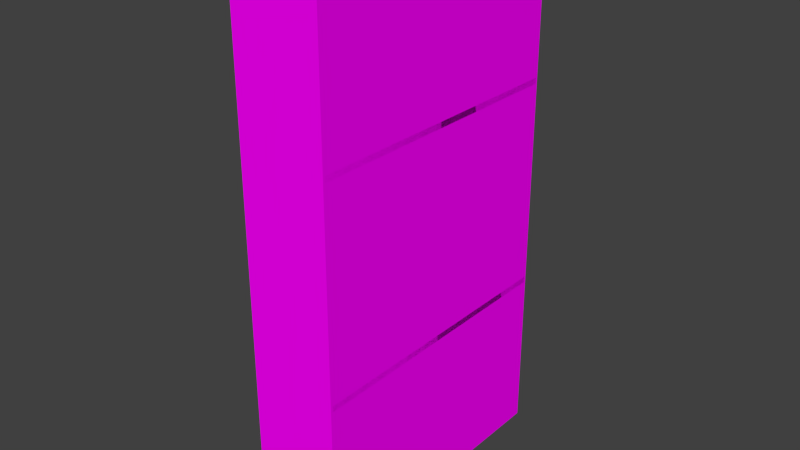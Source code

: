 # Source: drawer_basic.blend  (saved by Blender 2.75.0; exported with 4.5.12 LTS)
import bpy
from mathutils import Matrix  # noqa: F401  (used for matrix-valued properties, if any)

bpy.ops.wm.read_factory_settings(use_empty=True)
scene = bpy.context.scene
scene.name = 'Scene'

# ---- collections
col_collection_1 = bpy.data.collections.new('Collection 1'); scene.collection.children.link(col_collection_1)

# ---- images (referenced by path relative to the original .blend; pixels are not part of the script)
import os
ASSET_DIR = os.environ.get("B2B_ASSET_DIR", "")  # directory of the original .blend (textures are referenced by path, not embedded)
HERE = os.path.dirname(os.path.abspath(__file__))  # packed textures are extracted next to this script under _unpacked/

def load_image(name, relpath, width, height, colorspace="sRGB"):
    """Load a texture the original file referenced (path relative to the .blend, or extracted next to this script)."""
    p = next((c for c in (os.path.join(HERE, relpath), os.path.join(ASSET_DIR, relpath)) if relpath and os.path.exists(c)), "")
    if p:
        img = bpy.data.images.load(p, check_existing=True)
        img.name = name
    else:  # same state as the original file: an image datablock whose file is absent (Cycles renders it pink)
        img = bpy.data.images.new(name, width, height)
        img.source = "FILE"
        img.filepath = "//" + (relpath or name)
    img.colorspace_settings.name = colorspace
    return img
img_doorleft_dont_look_png = load_image('doorleft DONT LOOK.png', 'doorleft DONT LOOK.png', 1024, 1024, 'sRGB')
img_doorright_dont_look_png = load_image('doorright DONT LOOK.png', 'doorright DONT LOOK.png', 1024, 1024, 'sRGB')
img_lockertexture_jpg = load_image('lockertexture.jpg', 'lockertexture.jpg', 1024, 1024, 'sRGB')

# ---- materials (node trees are filled in below, after node groups)
mat_drawerleft = bpy.data.materials.new('drawerleft')
mat_drawerleft.alpha_threshold = 0.0
mat_drawerleft.roughness = 0.5
mat_drawerright = bpy.data.materials.new('drawerright')
mat_drawerright.alpha_threshold = 0.0
mat_drawerright.roughness = 0.5
mat_material = bpy.data.materials.new('Material')
mat_material.alpha_threshold = 0.0
mat_material.roughness = 0.5

# ---- material node trees
mat_drawerleft.use_nodes = True; mat_drawerleft.node_tree.nodes.clear()
_N = mat_drawerleft.node_tree.nodes; _L = mat_drawerleft.node_tree.links
n0 = _N.new('ShaderNodeOutputMaterial'); n0.name = 'Material Output'; n0.location = (300, 300)
n1 = _N.new('ShaderNodeBsdfDiffuse'); n1.name = 'Diffuse BSDF'; n1.location = (10, 300)
n2 = _N.new('ShaderNodeTexImage'); n2.name = 'Image Texture'; n2.location = (-180, 300)
n2.width = 140
n2.image = img_doorleft_dont_look_png
_L.new(n1.outputs[0], n0.inputs[0])
_L.new(n2.outputs[0], n1.inputs[0])
n0.is_active_output = True
mat_drawerright.use_nodes = True; mat_drawerright.node_tree.nodes.clear()
_N = mat_drawerright.node_tree.nodes; _L = mat_drawerright.node_tree.links
n0 = _N.new('ShaderNodeOutputMaterial'); n0.name = 'Material Output'; n0.location = (300, 300)
n1 = _N.new('ShaderNodeBsdfDiffuse'); n1.name = 'Diffuse BSDF'; n1.location = (10, 300)
n2 = _N.new('ShaderNodeTexImage'); n2.name = 'Image Texture'; n2.location = (-180, 300)
n2.width = 140
n2.image = img_doorright_dont_look_png
_L.new(n1.outputs[0], n0.inputs[0])
_L.new(n2.outputs[0], n1.inputs[0])
n0.is_active_output = True
mat_material.use_nodes = True; mat_material.node_tree.nodes.clear()
_N = mat_material.node_tree.nodes; _L = mat_material.node_tree.links
n0 = _N.new('ShaderNodeOutputMaterial'); n0.name = 'Material Output'; n0.location = (300, 300)
n1 = _N.new('ShaderNodeBsdfDiffuse'); n1.name = 'Diffuse BSDF'; n1.location = (10, 300)
n2 = _N.new('ShaderNodeTexImage'); n2.name = 'Image Texture'; n2.location = (-180, 300)
n2.width = 140
n2.image = img_lockertexture_jpg
_L.new(n1.outputs[0], n0.inputs[0])
_L.new(n2.outputs[0], n1.inputs[0])
n0.is_active_output = True

# ---- world
world_world = bpy.data.worlds.new('World'); scene.world = world_world
world_world.color = (0.05088, 0.05088, 0.05088)
world_world.use_sun_shadow = False
world_world.sun_shadow_jitter_overblur = 0.0
world_world.cycles.sampling_method = 'MANUAL'
world_world.cycles.sample_map_resolution = 256

# ---- meshes
me_cube_002 = bpy.data.meshes.new('Cube.002')
me_cube_002.from_pydata([(2.384e-07, 0.6858, 0.0), (-1.192e-07, 0.6858, 11.11), (1.192e-07, 2.98e-08, 0.0), (-2.384e-07, -8.941e-08, 11.11), (-1.192e-07, 0.6858, 10.22), (-2.384e-07, -8.941e-08, 10.22), (-1.192e-07, 0.6858, 10.01), (-2.384e-07, -8.941e-08, 10.01), (-1.192e-07, 0.6858, 9.811), (-2.384e-07, -8.941e-08, 9.811), (-1.192e-07, 0.6858, 9.621), (-2.384e-07, -8.941e-08, 9.621), (-1.192e-07, 0.6858, 9.445), (-2.384e-07, -8.941e-08, 9.445), (-1.192e-07, 0.6858, 9.223), (-2.384e-07, -8.941e-08, 9.223), (-1.192e-07, 0.6858, 9.033), (-2.384e-07, -8.941e-08, 9.033), (2.384e-07, 0.5506, 4.768e-07), (-1.192e-07, 0.5506, 11.11), (1.192e-07, 0.1315, 4.768e-07), (-2.384e-07, 0.1315, 11.11), (2.384e-07, 0.6858, 1.377), (0.0, 2.98e-08, 1.377), (2.384e-07, 0.6858, 1.614), (0.0, 2.98e-08, 1.614), (2.384e-07, 0.6858, 1.821), (0.0, 2.98e-08, 1.821), (2.384e-07, 0.6858, 2.029), (0.0, 2.98e-08, 2.029), (2.384e-07, 0.6858, 2.236), (0.0, 2.98e-08, 2.236), (2.384e-07, 0.6858, 2.474), (0.0, 2.98e-08, 2.474), (2.384e-07, 0.6858, 2.705), (0.0, 2.98e-08, 2.705), (0.1333, 0.6858, 0.0), (0.1333, 0.6858, 11.11), (0.1333, 2.98e-08, 0.0), (0.1333, -8.941e-08, 11.11), (0.1333, 0.6858, 10.22), (0.1333, -8.941e-08, 10.22), (0.1333, 0.6858, 10.01), (0.1333, -8.941e-08, 10.01), (0.1333, 0.6858, 9.811), (0.1333, -8.941e-08, 9.811), (0.1333, 0.6858, 9.621), (0.1333, -8.941e-08, 9.621), (0.1333, 0.6858, 9.445), (0.1333, -8.941e-08, 9.445), (0.1333, 0.6858, 9.223), (0.1333, -8.941e-08, 9.223), (0.1333, 0.6858, 9.033), (0.1333, -8.941e-08, 9.033), (0.1333, 0.5506, 4.768e-07), (0.1333, 0.5506, 11.11), (0.1333, 0.1315, 4.768e-07), (0.1333, 0.1315, 11.11), (0.1333, 0.6858, 1.377), (0.1333, 2.98e-08, 1.377), (0.1333, 0.6858, 1.614), (0.1333, 2.98e-08, 1.614), (0.1333, 0.6858, 1.821), (0.1333, 2.98e-08, 1.821), (0.1333, 0.6858, 2.029), (0.1333, 2.98e-08, 2.029), (0.1333, 0.6858, 2.236), (0.1333, 2.98e-08, 2.236), (0.1333, 0.6858, 2.474), (0.1333, 2.98e-08, 2.474), (0.1333, 0.6858, 2.705), (0.1333, 2.98e-08, 2.705), (0.1333, 0.6673, 0.07687), (0.1333, 0.6673, 11.04), (0.1333, 0.01853, 0.07687), (0.1333, 0.01853, 11.04), (0.1333, 0.6673, 9.981), (0.1333, 0.01853, 9.981), (0.1333, 0.6673, 9.784), (0.1333, 0.01853, 9.784), (0.1333, 0.6673, 9.593), (0.1333, 0.01853, 9.593), (0.1333, 0.6673, 9.412), (0.1333, 0.01853, 9.412), (0.1333, 0.6673, 9.246), (0.1333, 0.01853, 9.246), (0.1333, 0.6673, 9.036), (0.1333, 0.01853, 9.036), (0.1333, 0.6673, 8.857), (0.1333, 0.01853, 8.857), (0.1333, 0.5393, 0.07687), (0.1333, 0.5393, 11.04), (0.1333, 0.1429, 0.07687), (0.1333, 0.1429, 11.04), (0.1333, 0.6673, 1.615), (0.1333, 0.01853, 1.615), (0.1333, 0.6673, 1.839), (0.1333, 0.01853, 1.839), (0.1333, 0.6673, 2.035), (0.1333, 0.01853, 2.035), (0.1333, 0.6673, 2.231), (0.1333, 0.01853, 2.231), (0.1333, 0.6673, 2.427), (0.1333, 0.01853, 2.427), (0.1333, 0.6673, 2.652), (0.1333, 0.01853, 2.652), (0.1333, 0.6673, 2.871), (0.1333, 0.01853, 2.871), (1.192e-07, 0.6858, 5.489), (-1.192e-07, -2.98e-08, 5.489), (0.1333, 0.6858, 5.489), (0.1333, -2.98e-08, 5.489), (0.1333, 0.6673, 5.504), (0.1333, 0.01853, 5.504), (1.192e-07, 0.6858, 5.135), (-1.192e-07, -2.98e-08, 5.135), (0.1333, 0.6858, 5.135), (0.1333, -2.98e-08, 5.135), (0.1333, 0.6673, 5.169), (0.1333, 0.01853, 5.169)], [], [(19, 21, 57, 55), (10, 8, 44, 46), (2, 20, 56, 38), (22, 24, 60, 58), (12, 10, 46, 48), (26, 28, 64, 62), (21, 3, 39, 57), (30, 32, 68, 66), (18, 0, 36, 54), (14, 12, 48, 50), (4, 1, 37, 40), (1, 19, 55, 37), (16, 14, 50, 52), (6, 4, 40, 42), (108, 16, 52, 110), (0, 22, 58, 36), (24, 26, 62, 60), (28, 30, 66, 64), (32, 34, 70, 68), (20, 18, 54, 56), (8, 6, 42, 44), (54, 36, 72, 90), (63, 61, 97, 99), (52, 50, 86, 88), (40, 37, 73, 76), (62, 64, 100, 98), (51, 53, 89, 87), (37, 55, 91, 73), (65, 63, 99, 101), (110, 52, 88, 112), (39, 41, 77, 75), (64, 66, 102, 100), (117, 71, 107, 119), (42, 40, 76, 78), (67, 65, 101, 103), (56, 54, 90, 92), (41, 43, 79, 77), (66, 68, 104, 102), (55, 57, 93, 91), (44, 42, 78, 80), (69, 67, 103, 105), (38, 56, 92, 74), (43, 45, 81, 79), (68, 70, 106, 104), (57, 39, 75, 93), (46, 44, 80, 82), (71, 69, 105, 107), (36, 58, 94, 72), (45, 47, 83, 81), (59, 38, 74, 95), (48, 46, 82, 84), (58, 60, 96, 94), (47, 49, 85, 83), (61, 59, 95, 97), (50, 48, 84, 86), (60, 62, 98, 96), (49, 51, 87, 85), (53, 111, 113, 89), (116, 110, 112, 118), (114, 108, 110, 116), (34, 114, 116, 70), (70, 116, 118, 106), (111, 117, 119, 113), (3, 5, 7, 9, 11, 13, 15, 17, 109, 115, 35, 33, 31, 29, 27, 25, 23, 2, 38, 59, 61, 63, 65, 67, 69, 71, 117, 111, 53, 51, 49, 47, 45, 43, 41, 39), (0, 18, 20, 2, 23, 25, 27, 29, 31, 33, 35, 115, 109, 17, 15, 13, 11, 9, 7, 5, 3, 21, 19, 1, 4, 6, 8, 10, 12, 14, 16, 108, 114, 34, 32, 30, 28, 26, 24, 22)])
me_cube_002.polygons.foreach_set('material_index', [1, 1, 1, 1, 1, 1, 1, 1, 1, 1, 1, 1, 1, 1, 1, 1, 1, 1, 1, 1, 1, 1, 1, 1, 1, 1, 1, 1, 1, 1, 1, 1, 1, 1, 1, 1, 1, 1, 1, 1, 1, 1, 1, 1, 1, 1, 1, 1, 1, 1, 1, 1, 1, 1, 1, 1, 1, 1, 1, 1, 1, 1, 1, 1, 1])
_k = {(0, 18): 1.0, (1, 4): 1.0, (1, 19): 1.0, (3, 5): 1.0, (4, 6): 1.0, (5, 7): 1.0, (6, 8): 1.0, (7, 9): 1.0, (8, 10): 1.0, (9, 11): 1.0, (10, 12): 1.0, (11, 13): 1.0, (12, 14): 1.0, (13, 15): 1.0, (14, 16): 1.0, (15, 17): 1.0, (16, 108): 1.0, (17, 109): 1.0, (18, 20): 1.0, (19, 21): 1.0, (2, 20): 1.0, (3, 21): 1.0, (0, 22): 1.0, (2, 23): 1.0, (22, 24): 1.0, (23, 25): 1.0, (24, 26): 1.0, (25, 27): 1.0, (26, 28): 1.0, (27, 29): 1.0, (28, 30): 1.0, (29, 31): 1.0, (30, 32): 1.0, (31, 33): 1.0, (32, 34): 1.0, (33, 35): 1.0, (36, 54): 1.0, (37, 40): 1.0, (37, 55): 1.0, (39, 41): 1.0, (40, 42): 1.0, (41, 43): 1.0, (42, 44): 1.0, (43, 45): 1.0, (44, 46): 1.0, (45, 47): 1.0, (46, 48): 1.0, (47, 49): 1.0, (48, 50): 1.0, (49, 51): 1.0, (50, 52): 1.0, (51, 53): 1.0, (52, 110): 1.0, (53, 111): 1.0, (54, 56): 1.0, (55, 57): 1.0, (38, 56): 1.0, (39, 57): 1.0, (36, 58): 1.0, (38, 59): 1.0, (58, 60): 1.0, (59, 61): 1.0, (60, 62): 1.0, (61, 63): 1.0, (62, 64): 1.0, (63, 65): 1.0, (64, 66): 1.0, (65, 67): 1.0, (66, 68): 1.0, (67, 69): 1.0, (68, 70): 1.0, (69, 71): 1.0, (72, 90): 1.0, (73, 76): 1.0, (73, 91): 1.0, (75, 77): 1.0, (76, 78): 1.0, (77, 79): 1.0, (78, 80): 1.0, (79, 81): 1.0, (80, 82): 1.0, (81, 83): 1.0, (82, 84): 1.0, (83, 85): 1.0, (84, 86): 1.0, (85, 87): 1.0, (86, 88): 1.0, (87, 89): 1.0, (88, 112): 1.0, (89, 113): 1.0, (90, 92): 1.0, (91, 93): 1.0, (74, 92): 1.0, (75, 93): 1.0, (72, 94): 1.0, (74, 95): 1.0, (94, 96): 1.0, (95, 97): 1.0, (96, 98): 1.0, (97, 99): 1.0, (98, 100): 1.0, (99, 101): 1.0, (100, 102): 1.0, (101, 103): 1.0, (102, 104): 1.0, (103, 105): 1.0, (104, 106): 1.0, (105, 107): 1.0, (108, 114): 1.0, (109, 115): 1.0, (110, 116): 1.0, (111, 117): 1.0, (112, 118): 1.0, (113, 119): 1.0, (34, 114): 1.0, (35, 115): 1.0, (70, 116): 1.0, (71, 117): 1.0, (106, 118): 1.0, (107, 119): 1.0}
me_cube_002.attributes.new('crease_edge', 'FLOAT', 'EDGE').data.foreach_set('value', [_k.get((min(e.vertices), max(e.vertices)), 0.0) for e in me_cube_002.edges])
_uv = me_cube_002.uv_layers.new(name='UVMap')
_uv.uv.foreach_set('vector', [1.0, 0.01843, 1.0, 0.02783, 0.9248, 0.02783, 0.9248, 0.01843, 0.8495, 0.2159, 0.8495, 0.2202, 0.7743, 0.2202, 0.7743, 0.2159, 1.0, 0.0, 1.0, 0.002952, 0.9248, 0.002952, 0.9248, 9.748e-10, 0.8495, 0.03091, 0.8495, 0.03623, 0.7743, 0.03623, 0.7743, 0.03091, 0.8495, 0.212, 0.8495, 0.2159, 0.7743, 0.2159, 0.7743, 0.212, 0.8495, 0.04087, 0.8495, 0.04553, 0.7743, 0.04553, 0.7743, 0.04087, 1.0, 0.02783, 1.0, 0.03079, 0.9248, 0.03079, 0.9248, 0.02783, 0.8495, 0.05019, 0.8495, 0.05552, 0.7743, 0.05552, 0.7743, 0.05019, 1.0, 0.01236, 1.0, 0.01539, 0.9248, 0.01539, 0.9248, 0.01236, 0.8495, 0.207, 0.8495, 0.212, 0.7743, 0.212, 0.7743, 0.207, 0.8495, 0.2294, 0.8495, 0.2493, 0.7743, 0.2493, 0.7743, 0.2294, 1.0, 0.01539, 1.0, 0.01843, 0.9248, 0.01843, 0.9248, 0.01539, 0.8495, 0.2027, 0.8495, 0.207, 0.7743, 0.207, 0.7743, 0.2027, 0.8495, 0.2247, 0.8495, 0.2294, 0.7743, 0.2294, 0.7743, 0.2247, 0.8495, 0.1232, 0.8495, 0.2027, 0.7743, 0.2027, 0.7743, 0.1232, 0.8495, 6.689e-10, 0.8495, 0.03091, 0.7743, 0.03091, 0.7743, 0.0, 0.8495, 0.03623, 0.8495, 0.04087, 0.7743, 0.04087, 0.7743, 0.03623, 0.8495, 0.04553, 0.8495, 0.05019, 0.7743, 0.05019, 0.7743, 0.04553, 0.8495, 0.05552, 0.8495, 0.06071, 0.7743, 0.06071, 0.7743, 0.05552, 1.0, 0.002952, 1.0, 0.01236, 0.9248, 0.01236, 0.9248, 0.002952, 0.8495, 0.2202, 0.8495, 0.2247, 0.7743, 0.2247, 0.7743, 0.2202, 0.6979, 7.358e-09, 0.7743, 0.0, 0.7638, 0.001725, 0.6916, 0.001725, 0.3871, 0.04087, 0.3871, 0.03623, 0.3976, 0.04127, 0.3976, 0.04566, 0.7743, 0.2027, 0.7743, 0.207, 0.7638, 0.2028, 0.7638, 0.1988, 0.7743, 0.2294, 0.7743, 0.2493, 0.7638, 0.2478, 0.7638, 0.224, 0.7743, 0.04087, 0.7743, 0.04553, 0.7638, 0.05007, 0.7638, 0.04566, 0.3871, 0.207, 0.3871, 0.2027, 0.3976, 0.1988, 0.3976, 0.2028, 0.7743, 0.2493, 0.6979, 0.2493, 0.6916, 0.2478, 0.7638, 0.2478, 0.3871, 0.04553, 0.3871, 0.04087, 0.3976, 0.04566, 0.3976, 0.05007, 0.7743, 0.1232, 0.7743, 0.2027, 0.7638, 0.1988, 0.7638, 0.1235, 0.3871, 0.2493, 0.3871, 0.2294, 0.3976, 0.224, 0.3976, 0.2478, 0.7743, 0.04553, 0.7743, 0.05019, 0.7638, 0.05448, 0.7638, 0.05007, 0.3871, 0.1152, 0.3871, 0.06071, 0.3976, 0.06443, 0.3976, 0.116, 0.7743, 0.2247, 0.7743, 0.2294, 0.7638, 0.224, 0.7638, 0.2196, 0.3871, 0.05019, 0.3871, 0.04553, 0.3976, 0.05007, 0.3976, 0.05448, 0.4614, 1.204e-08, 0.6979, 7.358e-09, 0.6916, 0.001725, 0.4678, 0.001725, 0.3871, 0.2294, 0.3871, 0.2247, 0.3976, 0.2196, 0.3976, 0.224, 0.7743, 0.05019, 0.7743, 0.05552, 0.7638, 0.05952, 0.7638, 0.05448, 0.6979, 0.2493, 0.4614, 0.2493, 0.4678, 0.2478, 0.6916, 0.2478, 0.7743, 0.2202, 0.7743, 0.2247, 0.7638, 0.2196, 0.7638, 0.2153, 0.3871, 0.05552, 0.3871, 0.05019, 0.3976, 0.05448, 0.3976, 0.05952, 0.3871, 1.338e-09, 0.4614, 1.204e-08, 0.4678, 0.001725, 0.3976, 0.001725, 0.3871, 0.2247, 0.3871, 0.2202, 0.3976, 0.2153, 0.3976, 0.2196, 0.7743, 0.05552, 0.7743, 0.06071, 0.7638, 0.06443, 0.7638, 0.05952, 0.4614, 0.2493, 0.3871, 0.2493, 0.3976, 0.2478, 0.4678, 0.2478, 0.7743, 0.2159, 0.7743, 0.2202, 0.7638, 0.2153, 0.7638, 0.2112, 0.3871, 0.06071, 0.3871, 0.05552, 0.3976, 0.05952, 0.3976, 0.06443, 0.7743, 0.0, 0.7743, 0.03091, 0.7638, 0.03624, 0.7638, 0.001725, 0.3871, 0.2202, 0.3871, 0.2159, 0.3976, 0.2112, 0.3976, 0.2153, 0.3871, 0.03091, 0.3871, 1.338e-09, 0.3976, 0.001725, 0.3976, 0.03624, 0.7743, 0.212, 0.7743, 0.2159, 0.7638, 0.2112, 0.7638, 0.2075, 0.7743, 0.03091, 0.7743, 0.03623, 0.7638, 0.04127, 0.7638, 0.03624, 0.3871, 0.2159, 0.3871, 0.212, 0.3976, 0.2075, 0.3976, 0.2112, 0.3871, 0.03623, 0.3871, 0.03091, 0.3976, 0.03624, 0.3976, 0.04127, 0.7743, 0.207, 0.7743, 0.212, 0.7638, 0.2075, 0.7638, 0.2028, 0.7743, 0.03623, 0.7743, 0.04087, 0.7638, 0.04566, 0.7638, 0.04127, 0.3871, 0.212, 0.3871, 0.207, 0.3976, 0.2028, 0.3976, 0.2075, 0.3871, 0.2027, 0.3871, 0.1232, 0.3976, 0.1235, 0.3976, 0.1988, 0.7743, 0.1152, 0.7743, 0.1232, 0.7638, 0.1235, 0.7638, 0.116, 0.8495, 0.1152, 0.8495, 0.1232, 0.7743, 0.1232, 0.7743, 0.1152, 0.8495, 0.06071, 0.8495, 0.1152, 0.7743, 0.1152, 0.7743, 0.06071, 0.7743, 0.06071, 0.7743, 0.1152, 0.7638, 0.116, 0.7638, 0.06443, 0.3871, 0.1232, 0.3871, 0.1152, 0.3976, 0.116, 0.3976, 0.1235, 0.8495, 0.2493, 0.8495, 0.2294, 0.8495, 0.2247, 0.8495, 0.2202, 0.8495, 0.2159, 0.8495, 0.212, 0.8495, 0.207, 0.8495, 0.2027, 0.8495, 0.1232, 0.8495, 0.1152, 0.8495, 0.06071, 0.8495, 0.05552, 0.8495, 0.05019, 0.8495, 0.04553, 0.8495, 0.04087, 0.8495, 0.03623, 0.8495, 0.03091, 0.8495, 0.0, 0.9248, 0.0, 0.9248, 0.03091, 0.9248, 0.03623, 0.9248, 0.04087, 0.9248, 0.04553, 0.9248, 0.05019, 0.9248, 0.05552, 0.9248, 0.06071, 0.9248, 0.1152, 0.9248, 0.1232, 0.9248, 0.2027, 0.9248, 0.207, 0.9248, 0.212, 0.9248, 0.2159, 0.9248, 0.2202, 0.9248, 0.2247, 0.9248, 0.2294, 0.9248, 0.2493, 0.007786, 4.989e-05, 0.2035, 5.415e-05, 0.8096, 6.72e-05, 0.9999, 7.123e-05, 0.9992, 0.124, 0.9991, 0.1454, 0.999, 0.164, 0.9989, 0.1827, 0.9988, 0.2014, 0.9987, 0.2227, 0.9985, 0.2436, 0.9973, 0.4623, 0.9972, 0.4942, 0.9954, 0.8133, 0.9953, 0.8304, 0.9952, 0.8503, 0.9951, 0.8661, 0.995, 0.8833, 0.9949, 0.9015, 0.9948, 0.9203, 0.9944, 0.9999, 0.8041, 0.9999, 0.198, 0.9999, 0.00226, 0.9999, 0.0027, 0.9202, 0.002804, 0.9015, 0.002904, 0.8833, 0.002999, 0.8661, 0.003086, 0.8503, 0.003196, 0.8303, 0.00329, 0.8133, 0.00505, 0.4942, 0.005226, 0.4623, 0.006435, 0.2436, 0.006551, 0.2227, 0.006669, 0.2014, 0.006773, 0.1827, 0.006876, 0.164, 0.00698, 0.1454, 0.007098, 0.124])
me_cube_002.materials.append(mat_drawerleft)
me_cube_002.materials.append(mat_drawerright)
me_cube_002.use_remesh_preserve_volume = False
me_cube_002.use_remesh_preserve_attributes = False
me_cube_002.use_mirror_vertex_groups = False
me_cube_002.update()
me_cube_003 = bpy.data.meshes.new('Cube.003')
me_cube_003.from_pydata([(0.0, 0.0, 0.0), (-3.576e-07, -2.98e-07, 11.11), (-1.192e-07, -0.6858, 0.0), (-4.768e-07, -0.6858, 11.11), (-3.576e-07, -2.98e-07, 10.22), (-4.768e-07, -0.6858, 10.22), (-3.576e-07, -2.98e-07, 10.01), (-4.768e-07, -0.6858, 10.01), (-3.576e-07, -2.98e-07, 9.811), (-4.768e-07, -0.6858, 9.811), (-3.576e-07, -2.98e-07, 9.621), (-4.768e-07, -0.6858, 9.621), (-3.576e-07, -2.98e-07, 9.445), (-4.768e-07, -0.6858, 9.445), (-3.576e-07, -2.98e-07, 9.223), (-4.768e-07, -0.6858, 9.223), (-3.576e-07, -2.98e-07, 9.033), (-4.768e-07, -0.6858, 9.033), (0.0, -0.1353, 3.874e-07), (-3.576e-07, -0.1353, 11.11), (-1.192e-07, -0.5543, 3.874e-07), (-4.768e-07, -0.5543, 11.11), (0.0, -5.96e-08, 1.377), (-2.384e-07, -0.6858, 1.377), (0.0, -5.96e-08, 1.614), (-2.384e-07, -0.6858, 1.614), (0.0, -5.96e-08, 1.821), (-2.384e-07, -0.6858, 1.821), (0.0, -5.96e-08, 2.029), (-2.384e-07, -0.6858, 2.029), (0.0, -5.96e-08, 2.236), (-2.384e-07, -0.6858, 2.236), (0.0, -5.96e-08, 2.474), (-2.384e-07, -0.6858, 2.474), (0.0, -5.96e-08, 2.705), (-2.384e-07, -0.6858, 2.705), (0.1333, 0.0, 0.0), (0.1333, -2.98e-07, 11.11), (0.1333, -0.6858, 0.0), (0.1333, -0.6858, 11.11), (0.1333, -2.98e-07, 10.22), (0.1333, -0.6858, 10.22), (0.1333, -2.98e-07, 10.01), (0.1333, -0.6858, 10.01), (0.1333, -2.98e-07, 9.811), (0.1333, -0.6858, 9.811), (0.1333, -2.98e-07, 9.621), (0.1333, -0.6858, 9.621), (0.1333, -2.98e-07, 9.445), (0.1333, -0.6858, 9.445), (0.1333, -2.98e-07, 9.223), (0.1333, -0.6858, 9.223), (0.1333, -2.98e-07, 9.033), (0.1333, -0.6858, 9.033), (0.1333, -0.1353, 3.874e-07), (0.1333, -0.1353, 11.11), (0.1333, -0.5543, 3.874e-07), (0.1333, -0.5543, 11.11), (0.1333, -5.96e-08, 1.377), (0.1333, -0.6858, 1.377), (0.1333, -5.96e-08, 1.614), (0.1333, -0.6858, 1.614), (0.1333, -5.96e-08, 1.821), (0.1333, -0.6858, 1.821), (0.1333, -5.96e-08, 2.029), (0.1333, -0.6858, 2.029), (0.1333, -5.96e-08, 2.236), (0.1333, -0.6858, 2.236), (0.1333, -5.96e-08, 2.474), (0.1333, -0.6858, 2.474), (0.1333, -5.96e-08, 2.705), (0.1333, -0.6858, 2.705), (0.1333, -0.01855, 0.07687), (0.1333, -0.01855, 11.04), (0.1333, -0.6673, 0.07687), (0.1333, -0.6673, 11.04), (0.1333, -0.01855, 9.981), (0.1333, -0.6673, 9.981), (0.1333, -0.01855, 9.784), (0.1333, -0.6673, 9.784), (0.1333, -0.01855, 9.593), (0.1333, -0.6673, 9.593), (0.1333, -0.01855, 9.412), (0.1333, -0.6673, 9.412), (0.1333, -0.01855, 9.246), (0.1333, -0.6673, 9.246), (0.1333, -0.01855, 9.036), (0.1333, -0.6673, 9.036), (0.1333, -0.01855, 8.857), (0.1333, -0.6673, 8.857), (0.1333, -0.1465, 0.07687), (0.1333, -0.1465, 11.04), (0.1333, -0.5429, 0.07687), (0.1333, -0.5429, 11.04), (0.1333, -0.01855, 1.615), (0.1333, -0.6673, 1.615), (0.1333, -0.01855, 1.839), (0.1333, -0.6673, 1.839), (0.1333, -0.01855, 2.035), (0.1333, -0.6673, 2.035), (0.1333, -0.01855, 2.231), (0.1333, -0.6673, 2.231), (0.1333, -0.01855, 2.427), (0.1333, -0.6673, 2.427), (0.1333, -0.01855, 2.652), (0.1333, -0.6673, 2.652), (0.1333, -0.01855, 2.871), (0.1333, -0.6673, 2.871), (-1.192e-07, -1.788e-07, 5.489), (-3.576e-07, -0.6858, 5.489), (0.1333, -1.788e-07, 5.489), (0.1333, -0.6858, 5.489), (0.1333, -0.01855, 5.504), (0.1333, -0.6673, 5.504), (-1.192e-07, -1.788e-07, 5.135), (-3.576e-07, -0.6858, 5.135), (0.1333, -1.788e-07, 5.135), (0.1333, -0.6858, 5.135), (0.1333, -0.01855, 5.169), (0.1333, -0.6673, 5.169)], [], [(19, 21, 57, 55), (10, 8, 44, 46), (2, 20, 56, 38), (22, 24, 60, 58), (12, 10, 46, 48), (26, 28, 64, 62), (21, 3, 39, 57), (30, 32, 68, 66), (18, 0, 36, 54), (14, 12, 48, 50), (4, 1, 37, 40), (1, 19, 55, 37), (16, 14, 50, 52), (6, 4, 40, 42), (108, 16, 52, 110), (0, 22, 58, 36), (24, 26, 62, 60), (28, 30, 66, 64), (32, 34, 70, 68), (20, 18, 54, 56), (8, 6, 42, 44), (54, 36, 72, 90), (63, 61, 97, 99), (52, 50, 86, 88), (40, 37, 73, 76), (62, 64, 100, 98), (51, 53, 89, 87), (37, 55, 91, 73), (65, 63, 99, 101), (110, 52, 88, 112), (39, 41, 77, 75), (64, 66, 102, 100), (117, 71, 107, 119), (42, 40, 76, 78), (67, 65, 101, 103), (56, 54, 90, 92), (41, 43, 79, 77), (66, 68, 104, 102), (55, 57, 93, 91), (44, 42, 78, 80), (69, 67, 103, 105), (38, 56, 92, 74), (43, 45, 81, 79), (68, 70, 106, 104), (57, 39, 75, 93), (46, 44, 80, 82), (71, 69, 105, 107), (36, 58, 94, 72), (45, 47, 83, 81), (59, 38, 74, 95), (48, 46, 82, 84), (58, 60, 96, 94), (47, 49, 85, 83), (61, 59, 95, 97), (50, 48, 84, 86), (60, 62, 98, 96), (49, 51, 87, 85), (53, 111, 113, 89), (116, 110, 112, 118), (114, 108, 110, 116), (34, 114, 116, 70), (70, 116, 118, 106), (111, 117, 119, 113), (3, 5, 7, 9, 11, 13, 15, 17, 109, 115, 35, 33, 31, 29, 27, 25, 23, 2, 38, 59, 61, 63, 65, 67, 69, 71, 117, 111, 53, 51, 49, 47, 45, 43, 41, 39), (0, 18, 20, 2, 23, 25, 27, 29, 31, 33, 35, 115, 109, 17, 15, 13, 11, 9, 7, 5, 3, 21, 19, 1, 4, 6, 8, 10, 12, 14, 16, 108, 114, 34, 32, 30, 28, 26, 24, 22)])
_k = {(0, 18): 1.0, (1, 4): 1.0, (1, 19): 1.0, (3, 5): 1.0, (4, 6): 1.0, (5, 7): 1.0, (6, 8): 1.0, (7, 9): 1.0, (8, 10): 1.0, (9, 11): 1.0, (10, 12): 1.0, (11, 13): 1.0, (12, 14): 1.0, (13, 15): 1.0, (14, 16): 1.0, (15, 17): 1.0, (16, 108): 1.0, (17, 109): 1.0, (18, 20): 1.0, (19, 21): 1.0, (2, 20): 1.0, (3, 21): 1.0, (0, 22): 1.0, (2, 23): 1.0, (22, 24): 1.0, (23, 25): 1.0, (24, 26): 1.0, (25, 27): 1.0, (26, 28): 1.0, (27, 29): 1.0, (28, 30): 1.0, (29, 31): 1.0, (30, 32): 1.0, (31, 33): 1.0, (32, 34): 1.0, (33, 35): 1.0, (36, 54): 1.0, (37, 40): 1.0, (37, 55): 1.0, (39, 41): 1.0, (40, 42): 1.0, (41, 43): 1.0, (42, 44): 1.0, (43, 45): 1.0, (44, 46): 1.0, (45, 47): 1.0, (46, 48): 1.0, (47, 49): 1.0, (48, 50): 1.0, (49, 51): 1.0, (50, 52): 1.0, (51, 53): 1.0, (52, 110): 1.0, (53, 111): 1.0, (54, 56): 1.0, (55, 57): 1.0, (38, 56): 1.0, (39, 57): 1.0, (36, 58): 1.0, (38, 59): 1.0, (58, 60): 1.0, (59, 61): 1.0, (60, 62): 1.0, (61, 63): 1.0, (62, 64): 1.0, (63, 65): 1.0, (64, 66): 1.0, (65, 67): 1.0, (66, 68): 1.0, (67, 69): 1.0, (68, 70): 1.0, (69, 71): 1.0, (72, 90): 1.0, (73, 76): 1.0, (73, 91): 1.0, (75, 77): 1.0, (76, 78): 1.0, (77, 79): 1.0, (78, 80): 1.0, (79, 81): 1.0, (80, 82): 1.0, (81, 83): 1.0, (82, 84): 1.0, (83, 85): 1.0, (84, 86): 1.0, (85, 87): 1.0, (86, 88): 1.0, (87, 89): 1.0, (88, 112): 1.0, (89, 113): 1.0, (90, 92): 1.0, (91, 93): 1.0, (74, 92): 1.0, (75, 93): 1.0, (72, 94): 1.0, (74, 95): 1.0, (94, 96): 1.0, (95, 97): 1.0, (96, 98): 1.0, (97, 99): 1.0, (98, 100): 1.0, (99, 101): 1.0, (100, 102): 1.0, (101, 103): 1.0, (102, 104): 1.0, (103, 105): 1.0, (104, 106): 1.0, (105, 107): 1.0, (108, 114): 1.0, (109, 115): 1.0, (110, 116): 1.0, (111, 117): 1.0, (112, 118): 1.0, (113, 119): 1.0, (34, 114): 1.0, (35, 115): 1.0, (70, 116): 1.0, (71, 117): 1.0, (106, 118): 1.0, (107, 119): 1.0}
me_cube_003.attributes.new('crease_edge', 'FLOAT', 'EDGE').data.foreach_set('value', [_k.get((min(e.vertices), max(e.vertices)), 0.0) for e in me_cube_003.edges])
_uv = me_cube_003.uv_layers.new(name='UVMap')
_uv.uv.foreach_set('vector', [0.8697, 0.04991, 0.8697, 0.08763, 0.8158, 0.08763, 0.8158, 0.04991, 0.6632, 0.8662, 0.6632, 0.8833, 0.6092, 0.8833, 0.6092, 0.8662, 0.7618, 0.09948, 0.7618, 0.08763, 0.8158, 0.08763, 0.8158, 0.09948, 0.6632, 0.124, 0.6632, 0.1453, 0.6092, 0.1453, 0.6092, 0.124, 0.6632, 0.8504, 0.6632, 0.8662, 0.6092, 0.8662, 0.6092, 0.8504, 0.6632, 0.164, 0.6632, 0.1826, 0.6092, 0.1826, 0.6092, 0.164, 0.8697, 0.08763, 0.8697, 0.09948, 0.8158, 0.09948, 0.8158, 0.08763, 0.6632, 0.2013, 0.6632, 0.2227, 0.6092, 0.2227, 0.6092, 0.2013, 0.7618, 0.04991, 0.7618, 0.03773, 0.8158, 0.03773, 0.8158, 0.04991, 0.6632, 0.8304, 0.6632, 0.8504, 0.6092, 0.8504, 0.6092, 0.8304, 0.6632, 0.9203, 0.6632, 1.0, 0.6092, 1.0, 0.6092, 0.9203, 0.8697, 0.03773, 0.8697, 0.04991, 0.8158, 0.04991, 0.8158, 0.03773, 0.6632, 0.8133, 0.6632, 0.8304, 0.6092, 0.8304, 0.6092, 0.8133, 0.6632, 0.9015, 0.6632, 0.9203, 0.6092, 0.9203, 0.6092, 0.9015, 0.6632, 0.4942, 0.6632, 0.8133, 0.6092, 0.8133, 0.6092, 0.4942, 0.6632, 1.108e-09, 0.6632, 0.124, 0.6092, 0.124, 0.6092, 0.0, 0.6632, 0.1453, 0.6632, 0.164, 0.6092, 0.164, 0.6092, 0.1453, 0.6632, 0.1826, 0.6632, 0.2013, 0.6092, 0.2013, 0.6092, 0.1826, 0.6632, 0.2227, 0.6632, 0.2436, 0.6092, 0.2436, 0.6092, 0.2227, 0.7618, 0.08763, 0.7618, 0.04991, 0.8158, 0.04991, 0.8158, 0.08763, 0.6632, 0.8833, 0.6632, 0.9015, 0.6092, 0.9015, 0.6092, 0.8833, 0.5005, 3.446e-08, 0.5553, 0.0, 0.5478, 0.006899, 0.496, 0.006899, 0.2776, 0.1634, 0.2776, 0.1449, 0.2851, 0.165, 0.2851, 0.1826, 0.5553, 0.8107, 0.5553, 0.8278, 0.5478, 0.811, 0.5478, 0.7949, 0.5553, 0.9174, 0.5553, 0.9969, 0.5478, 0.9909, 0.5478, 0.8958, 0.5553, 0.1634, 0.5553, 0.1821, 0.5478, 0.2002, 0.5478, 0.1826, 0.2776, 0.8278, 0.2776, 0.8107, 0.2851, 0.7949, 0.2851, 0.811, 0.5553, 0.9969, 0.5005, 0.9969, 0.496, 0.9909, 0.5478, 0.9909, 0.2776, 0.1821, 0.2776, 0.1634, 0.2851, 0.1826, 0.2851, 0.2002, 0.5553, 0.4926, 0.5553, 0.8107, 0.5478, 0.7949, 0.5478, 0.494, 0.2776, 0.9969, 0.2776, 0.9174, 0.2851, 0.8958, 0.2851, 0.9909, 0.5553, 0.1821, 0.5553, 0.2007, 0.5478, 0.2178, 0.5478, 0.2002, 0.2776, 0.4609, 0.2776, 0.2428, 0.2851, 0.2577, 0.2851, 0.4639, 0.5553, 0.8987, 0.5553, 0.9174, 0.5478, 0.8958, 0.5478, 0.8781, 0.2776, 0.2007, 0.2776, 0.1821, 0.2851, 0.2002, 0.2851, 0.2178, 0.3309, 3.362e-08, 0.5005, 3.446e-08, 0.496, 0.006899, 0.3355, 0.006899, 0.2776, 0.9174, 0.2776, 0.8987, 0.2851, 0.8781, 0.2851, 0.8958, 0.5553, 0.2007, 0.5553, 0.222, 0.5478, 0.238, 0.5478, 0.2178, 0.5005, 0.9969, 0.3309, 0.9969, 0.3355, 0.9909, 0.496, 0.9909, 0.5553, 0.8805, 0.5553, 0.8987, 0.5478, 0.8781, 0.5478, 0.8609, 0.2776, 0.222, 0.2776, 0.2007, 0.2851, 0.2178, 0.2851, 0.238, 0.2776, 0.0, 0.3309, 3.362e-08, 0.3355, 0.006899, 0.2851, 0.006899, 0.2776, 0.8987, 0.2776, 0.8805, 0.2851, 0.8609, 0.2851, 0.8781, 0.5553, 0.222, 0.5553, 0.2428, 0.5478, 0.2577, 0.5478, 0.238, 0.3309, 0.9969, 0.2776, 0.9969, 0.2851, 0.9909, 0.3355, 0.9909, 0.5553, 0.8634, 0.5553, 0.8805, 0.5478, 0.8609, 0.5478, 0.8447, 0.2776, 0.2428, 0.2776, 0.222, 0.2851, 0.238, 0.2851, 0.2577, 0.5553, 0.0, 0.5553, 0.1236, 0.5478, 0.1449, 0.5478, 0.006899, 0.2776, 0.8805, 0.2776, 0.8634, 0.2851, 0.8447, 0.2851, 0.8609, 0.2776, 0.1236, 0.2776, 0.0, 0.2851, 0.006899, 0.2851, 0.1449, 0.5553, 0.8477, 0.5553, 0.8634, 0.5478, 0.8447, 0.5478, 0.8299, 0.5553, 0.1236, 0.5553, 0.1449, 0.5478, 0.165, 0.5478, 0.1449, 0.2776, 0.8634, 0.2776, 0.8477, 0.2851, 0.8299, 0.2851, 0.8447, 0.2776, 0.1449, 0.2776, 0.1236, 0.2851, 0.1449, 0.2851, 0.165, 0.5553, 0.8278, 0.5553, 0.8477, 0.5478, 0.8299, 0.5478, 0.811, 0.5553, 0.1449, 0.5553, 0.1634, 0.5478, 0.1826, 0.5478, 0.165, 0.2776, 0.8477, 0.2776, 0.8278, 0.2851, 0.811, 0.2851, 0.8299, 0.2776, 0.8107, 0.2776, 0.4926, 0.2851, 0.494, 0.2851, 0.7949, 0.5553, 0.4609, 0.5553, 0.4926, 0.5478, 0.494, 0.5478, 0.4639, 0.6632, 0.4623, 0.6632, 0.4942, 0.6092, 0.4942, 0.6092, 0.4623, 0.6632, 0.2436, 0.6632, 0.4623, 0.6092, 0.4623, 0.6092, 0.2436, 0.5553, 0.2428, 0.5553, 0.4609, 0.5478, 0.4639, 0.5478, 0.2577, 0.2776, 0.4926, 0.2776, 0.4609, 0.2851, 0.4639, 0.2851, 0.494, 0.8697, 0.09948, 1.0, 0.9203, 1.0, 0.9015, 1.0, 0.8833, 1.0, 0.8662, 1.0, 0.8504, 1.0, 0.8304, 1.0, 0.8133, 1.0, 0.4942, 1.0, 0.4623, 1.0, 0.2436, 1.0, 0.2227, 1.0, 0.2013, 1.0, 0.1826, 1.0, 0.164, 1.0, 0.1453, 1.0, 0.124, 1.0, 0.0, 0.8158, 0.09948, 0.2776, 0.1236, 0.2776, 0.1449, 0.2776, 0.1634, 0.2776, 0.1821, 0.2776, 0.2007, 0.2776, 0.222, 0.2776, 0.2428, 0.2776, 0.4609, 0.2776, 0.4926, 0.2776, 0.8107, 0.2776, 0.8278, 0.2776, 0.8477, 0.2776, 0.8634, 0.2776, 0.8805, 0.2776, 0.8987, 0.2776, 0.9174, 0.2776, 0.9969, 0.0, 4.662e-09, 0.1973, 3.862e-08, 0.8082, 3.577e-08, 1.0, 0.0, 1.0, 0.124, 1.0, 0.1453, 1.0, 0.164, 1.0, 0.1826, 1.0, 0.2013, 1.0, 0.2227, 1.0, 0.2436, 1.0, 0.4623, 1.0, 0.4942, 1.0, 0.8133, 1.0, 0.8304, 1.0, 0.8504, 1.0, 0.8662, 1.0, 0.8833, 1.0, 0.9015, 1.0, 0.9203, 1.0, 1.0, 0.8082, 1.0, 0.1973, 1.0, 1.657e-06, 1.0, 1.56e-06, 0.9203, 1.537e-06, 0.9015, 1.515e-06, 0.8833, 1.494e-06, 0.8662, 1.474e-06, 0.8504, 1.45e-06, 0.8304, 1.429e-06, 0.8133, 8.65e-07, 0.4942, 8.26e-07, 0.4623, 3.847e-07, 0.2436, 3.592e-07, 0.2227, 3.331e-07, 0.2013, 3.102e-07, 0.1826, 2.874e-07, 0.164, 2.646e-07, 0.1453, 2.385e-07, 0.124])
me_cube_003.materials.append(mat_drawerleft)
me_cube_003.use_remesh_preserve_volume = False
me_cube_003.use_remesh_preserve_attributes = False
me_cube_003.use_mirror_vertex_groups = False
me_cube_003.update()
me_cube = bpy.data.meshes.new('Cube')
me_cube.from_pydata([(-5.96e-08, 0.8, 0.0), (-5.96e-08, -0.8, 0.0), (-2.0, -0.8, 0.0), (-2.0, 0.8, 0.0), (4.768e-07, 0.8, 12.0), (-6.557e-07, -0.8, 12.0), (-2.0, -0.8, 12.0), (-2.0, 0.8, 12.0), (-2.0, -0.6858, 0.4688), (-2.0, 0.6858, 0.4688), (-2.0, -0.6858, 11.58), (-2.0, 0.6858, 11.58), (-5.96e-08, -5.96e-08, 0.0), (-2.0, 2.384e-07, 0.0), (-8.941e-08, -4.768e-07, 12.0), (-2.0, 1.192e-07, 12.0), (-2.0, 2.384e-07, 0.4688), (-2.0, 1.192e-07, 11.58), (-5.96e-08, 0.7863, 3.781), (-5.96e-08, -0.7863, 3.781), (-1.746, -0.7863, 3.781), (-1.746, 0.7863, 3.781), (-5.96e-08, 4.106e-06, 3.781), (-1.746, 4.399e-06, 3.781), (-5.96e-08, 0.7863, 3.654), (-5.96e-08, -0.7863, 3.654), (-1.746, -0.7863, 3.654), (-1.746, 0.7863, 3.654), (-5.96e-08, 4.106e-06, 3.654), (-1.746, 4.399e-06, 3.654), (-0.08214, 0.7588, 3.654), (-0.08214, -0.7567, 3.654), (-1.663, -0.7567, 3.654), (-1.663, 0.7588, 3.654), (-0.08214, 4.12e-06, 3.654), (-1.663, 4.385e-06, 3.654), (-5.96e-08, 0.7863, 8.478), (-5.96e-08, -0.7863, 8.478), (-1.746, -0.7863, 8.478), (-1.746, 0.7863, 8.478), (-5.96e-08, 4.106e-06, 8.478), (-1.746, 4.399e-06, 8.478), (-5.96e-08, 0.7863, 8.351), (-5.96e-08, -0.7863, 8.351), (-1.746, -0.7863, 8.351), (-1.746, 0.7863, 8.351), (-5.96e-08, 4.106e-06, 8.351), (-1.746, 4.399e-06, 8.351), (-0.08214, 0.7588, 8.351), (-0.08214, -0.7567, 8.351), (-1.663, -0.7567, 8.351), (-1.663, 0.7588, 8.351), (-0.08214, 4.12e-06, 8.351), (-1.663, 4.385e-06, 8.351)], [], [(12, 1, 2, 13), (14, 15, 6, 5), (12, 14, 5, 1), (1, 5, 6, 2), (13, 2, 8, 16), (4, 0, 3, 7), (2, 6, 10, 8), (15, 7, 11, 17), (7, 3, 9, 11), (6, 15, 17, 10), (3, 13, 16, 9), (0, 4, 14, 12), (4, 7, 15, 14), (0, 12, 13, 3), (22, 19, 20, 23), (18, 22, 23, 21), (22, 18, 24, 28), (20, 19, 25, 26), (19, 22, 28, 25), (23, 20, 26, 29), (21, 23, 29, 27), (18, 21, 27, 24), (24, 27, 33, 30), (28, 24, 30, 34), (26, 25, 31, 32), (25, 28, 34, 31), (29, 26, 32, 35), (27, 29, 35, 33), (40, 37, 38, 41), (36, 40, 41, 39), (40, 36, 42, 46), (38, 37, 43, 44), (37, 40, 46, 43), (41, 38, 44, 47), (39, 41, 47, 45), (36, 39, 45, 42), (42, 45, 51, 48), (46, 42, 48, 52), (44, 43, 49, 50), (43, 46, 52, 49), (47, 44, 50, 53), (45, 47, 53, 51)])
_uv = me_cube.uv_layers.new(name='UVMap')
_uv.uv.foreach_set('vector', [0.7733, 0.1667, 0.8506, 0.1667, 0.8506, 0.3333, 0.7733, 0.3333, 0.7733, 4.215e-08, 0.7733, 0.1667, 0.696, 0.1667, 0.696, 8.431e-08, 0.464, 1.294e-08, 0.464, 1.0, 0.3867, 1.0, 0.3867, 2.588e-08, 0.3867, 0.0, 0.3867, 1.0, 0.1933, 1.0, 0.1933, 5.178e-10, 0.696, 1.0, 0.6187, 1.0, 0.6297, 0.9609, 0.696, 0.9609, 0.1933, 0.0, 0.1933, 1.0, 4.84e-07, 1.0, 0.0, 7.947e-08, 0.6187, 1.0, 0.6187, 0.0, 0.6297, 0.03534, 0.6297, 0.9609, 0.6187, 1.0, 0.5413, 1.0, 0.5524, 0.9647, 0.6187, 0.9647, 0.5413, 1.0, 0.5413, 5.033e-09, 0.5524, 0.03906, 0.5524, 0.9647, 0.6187, 0.0, 0.696, 0.0, 0.696, 0.03534, 0.6297, 0.03534, 0.5413, 5.033e-09, 0.6187, 0.0, 0.6187, 0.03906, 0.5524, 0.03906, 0.5413, 0.0, 0.5413, 1.0, 0.464, 1.0, 0.464, 1.294e-08, 0.8506, 0.0, 0.8506, 0.1667, 0.7733, 0.1667, 0.7733, 4.215e-08, 0.696, 0.1667, 0.7733, 0.1667, 0.7733, 0.3333, 0.696, 0.3333, 0.772, 0.7697, 0.696, 0.7697, 0.696, 0.6243, 0.772, 0.6243, 0.848, 0.7697, 0.772, 0.7697, 0.772, 0.6243, 0.848, 0.6243, 0.8603, 0.6898, 0.8603, 0.6243, 0.8725, 0.6243, 0.8725, 0.6898, 0.8629, 0.1455, 0.8629, 0.2909, 0.8506, 0.2909, 0.8506, 0.1455, 0.8603, 0.7553, 0.8603, 0.6898, 0.8725, 0.6898, 0.8725, 0.7553, 0.8603, 0.6898, 0.8603, 0.7553, 0.848, 0.7553, 0.848, 0.6898, 0.8603, 0.6243, 0.8603, 0.6898, 0.848, 0.6898, 0.848, 0.6243, 0.8725, 0.4788, 0.8725, 0.6243, 0.8603, 0.6243, 0.8603, 0.4788, 0.848, 0.3333, 0.848, 0.4788, 0.8453, 0.472, 0.8453, 0.3402, 0.772, 0.3333, 0.848, 0.3333, 0.8453, 0.3402, 0.772, 0.3402, 0.696, 0.4788, 0.696, 0.3333, 0.6988, 0.3402, 0.6988, 0.472, 0.696, 0.3333, 0.772, 0.3333, 0.772, 0.3402, 0.6988, 0.3402, 0.772, 0.4788, 0.696, 0.4788, 0.6988, 0.472, 0.772, 0.472, 0.848, 0.4788, 0.772, 0.4788, 0.772, 0.472, 0.8453, 0.472, 0.924, 0.4788, 0.848, 0.4788, 0.848, 0.3333, 0.924, 0.3333, 1.0, 0.4788, 0.924, 0.4788, 0.924, 0.3333, 1.0, 0.3333, 0.8629, 0.1966, 0.8629, 0.131, 0.8752, 0.131, 0.8752, 0.1966, 0.8603, 0.4788, 0.8603, 0.6243, 0.848, 0.6243, 0.848, 0.4788, 0.8629, 0.2621, 0.8629, 0.1966, 0.8752, 0.1966, 0.8752, 0.2621, 0.8629, 0.06552, 0.8629, 0.0, 0.8752, 4.967e-09, 0.8752, 0.06552, 0.8629, 0.131, 0.8629, 0.06552, 0.8752, 0.06552, 0.8752, 0.131, 0.8629, 0.0, 0.8629, 0.1455, 0.8506, 0.1455, 0.8506, 1.724e-09, 0.848, 0.4788, 0.848, 0.6243, 0.8453, 0.6174, 0.8453, 0.4856, 0.772, 0.4788, 0.848, 0.4788, 0.8453, 0.4856, 0.772, 0.4856, 0.696, 0.6243, 0.696, 0.4788, 0.6988, 0.4856, 0.6988, 0.6174, 0.696, 0.4788, 0.772, 0.4788, 0.772, 0.4856, 0.6988, 0.4856, 0.772, 0.6243, 0.696, 0.6243, 0.6988, 0.6174, 0.772, 0.6174, 0.848, 0.6243, 0.772, 0.6243, 0.772, 0.6174, 0.8453, 0.6174])
me_cube.materials.append(mat_material)
me_cube.use_remesh_preserve_volume = False
me_cube.use_remesh_preserve_attributes = False
me_cube.use_mirror_vertex_groups = False
me_cube.update()

# ---- objects
ob_cube_001 = bpy.data.objects.new('Cube.001', me_cube_002)
ob_cube_002 = bpy.data.objects.new('Cube.002', me_cube_003)
ob_cube = bpy.data.objects.new('Cube', me_cube)

# ---- transforms, parenting, visibility, modifiers, constraints
ob_cube_001.location = (-2.0, -2.743, 0.4688)
ob_cube_001.scale = (1.0, 4.0, 1.0)
ob_cube_001.lock_rotations_4d = False
ob_cube_001.empty_display_type = 'ARROWS'
ob_cube_001.lineart.crease_threshold = 0.0
ob_cube_002.location = (-2.0, 2.743, 0.4688)
ob_cube_002.scale = (1.0, 4.0, 1.0)
ob_cube_002.lock_rotations_4d = False
ob_cube_002.empty_display_type = 'ARROWS'
ob_cube_002.lineart.crease_threshold = 0.0
ob_cube.location = (0.0, 0.0, 0.0)
ob_cube.scale = (1.0, 4.0, 1.0)
ob_cube.lock_rotations_4d = False
ob_cube.empty_display_type = 'ARROWS'
ob_cube.lineart.crease_threshold = 0.0

# ---- collection membership
col_collection_1.objects.link(ob_cube_001)
col_collection_1.objects.link(ob_cube_002)
col_collection_1.objects.link(ob_cube)

# ---- scene / render settings (as saved in the file)
scene.frame_start = 1; scene.frame_end = 170; scene.frame_set(1)
scene.render.engine = 'CYCLES'
scene.render.resolution_percentage = 50
scene.render.dither_intensity = 0.0
scene.cycles.use_denoising = False
scene.cycles.samples = 10
scene.cycles.sampling_pattern = 'TABULATED_SOBOL'
scene.cycles.light_sampling_threshold = 0.0
scene.cycles.use_adaptive_sampling = False
scene.cycles.use_light_tree = False
scene.cycles.blur_glossy = 0.0
scene.cycles.pixel_filter_type = 'GAUSSIAN'
scene.cycles.sample_clamp_indirect = 0.0
scene.view_settings.view_transform = 'Standard'
bpy.context.view_layer.update()

# ---- added for rendering (the .blend has no active camera and no usable light): camera, sun
cam_auto = bpy.data.cameras.new('AutoCamera')
cam_auto.lens = 50.0
cam_auto.sensor_width = 36.0
cam_auto.clip_end = 1000.0
ob_auto_camera = bpy.data.objects.new('AutoCamera', cam_auto)
scene.collection.objects.link(ob_auto_camera)
ob_auto_camera.location = (11.7184, -15.2621, 16.1747)
ob_auto_camera.rotation_euler = (1.09748, -7.21219e-08, 0.694738)
scene.camera = ob_auto_camera
light_auto_sun = bpy.data.lights.new('AutoSun', 'SUN')
light_auto_sun.energy = 3.0
light_auto_sun.angle = 0.0523599
ob_auto_sun = bpy.data.objects.new('AutoSun', light_auto_sun)
scene.collection.objects.link(ob_auto_sun)
ob_auto_sun.rotation_euler = (0.872665, 0.174533, 0.523599)
bpy.context.view_layer.update()
